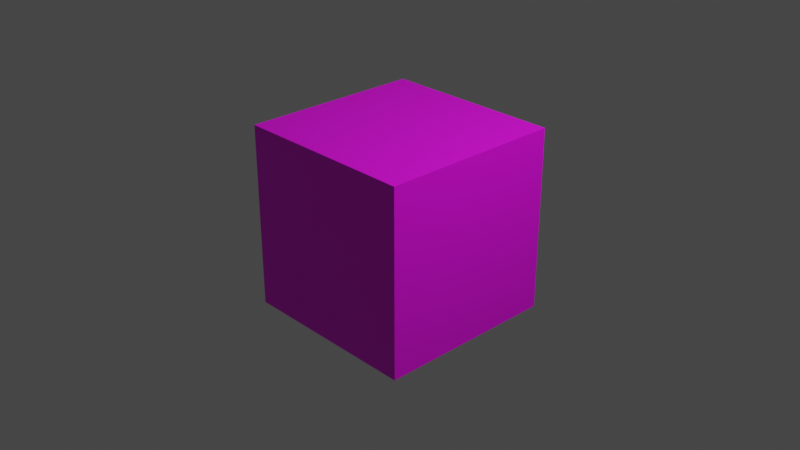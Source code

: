 # Source: outer_block001.blend  (saved by Blender 2.82.7; exported with 4.5.12 LTS)
import bpy
from mathutils import Matrix  # noqa: F401  (used for matrix-valued properties, if any)

bpy.ops.wm.read_factory_settings(use_empty=True)
scene = bpy.context.scene
scene.name = 'Scene'

# ---- collections
col_collection = bpy.data.collections.new('Collection'); scene.collection.children.link(col_collection)

# ---- images (referenced by path relative to the original .blend; pixels are not part of the script)
import os
ASSET_DIR = os.environ.get("B2B_ASSET_DIR", "")  # directory of the original .blend (textures are referenced by path, not embedded)
HERE = os.path.dirname(os.path.abspath(__file__))  # packed textures are extracted next to this script under _unpacked/

def load_image(name, relpath, width, height, colorspace="sRGB"):
    """Load a texture the original file referenced (path relative to the .blend, or extracted next to this script)."""
    p = next((c for c in (os.path.join(HERE, relpath), os.path.join(ASSET_DIR, relpath)) if relpath and os.path.exists(c)), "")
    if p:
        img = bpy.data.images.load(p, check_existing=True)
        img.name = name
    else:  # same state as the original file: an image datablock whose file is absent (Cycles renders it pink)
        img = bpy.data.images.new(name, width, height)
        img.source = "FILE"
        img.filepath = "//" + (relpath or name)
    img.colorspace_settings.name = colorspace
    return img
img_image = load_image('Image', 'UV/OuterBlock001.png', 1024, 1024, 'sRGB')

# ---- materials (node trees are filled in below, after node groups)
mat_outerblock001material = bpy.data.materials.new('OuterBlock001Material')
mat_outerblock001material.use_transparent_shadow = False

# ---- material node trees
mat_outerblock001material.use_nodes = True; mat_outerblock001material.node_tree.nodes.clear()
_N = mat_outerblock001material.node_tree.nodes; _L = mat_outerblock001material.node_tree.links
n0 = _N.new('ShaderNodeOutputMaterial'); n0.name = 'Material Output'; n0.location = (300, 300)
n1 = _N.new('ShaderNodeBsdfPrincipled'); n1.name = 'Principled BSDF'; n1.location = (10, 300)
n1.distribution = 'GGX'
n1.subsurface_method = 'BURLEY'
n1.inputs[3].default_value = 1.45
n1.inputs[27].default_value = (0.0, 0.0, 0.0, 1.0)
n1.inputs[28].default_value = 1.0
n2 = _N.new('ShaderNodeTexImage'); n2.name = 'Image Texture'; n2.location = (-280, 280)
n2.image = img_image
_L.new(n1.outputs[0], n0.inputs[0])
_L.new(n2.outputs[0], n1.inputs[0])
n0.is_active_output = True

# ---- world
world_world = bpy.data.worlds.new('World'); scene.world = world_world
world_world.use_nodes = True; world_world.node_tree.nodes.clear()
_N = world_world.node_tree.nodes; _L = world_world.node_tree.links
n0 = _N.new('ShaderNodeOutputWorld'); n0.name = 'World Output'; n0.location = (300, 300)
n1 = _N.new('ShaderNodeBackground'); n1.name = 'Background'; n1.location = (10, 300)
n1.inputs[0].default_value = (0.05088, 0.05088, 0.05088, 1.0)
_L.new(n1.outputs[0], n0.inputs[0])
n0.is_active_output = True
world_world.color = (0.05088, 0.05088, 0.05088)
world_world.use_sun_shadow = False
world_world.sun_shadow_jitter_overblur = 0.0

# ---- cameras
cam_camera = bpy.data.cameras.new('Camera')
cam_camera.clip_end = 100.0
cam_camera.ortho_scale = 7.314

# ---- lights
light_light = bpy.data.lights.new('Light', 'POINT')
light_light.transmission_factor = 0.0
light_light.energy = 1000.0
light_light.shadow_soft_size = 0.1
light_light.shadow_maximum_resolution = 0.006
light_light.use_absolute_resolution = True

# ---- meshes
me_outerblock001 = bpy.data.meshes.new('OuterBlock001')
me_outerblock001.from_pydata([(1.0, 1.0, 1.0), (1.0, 1.0, -1.0), (1.0, -1.0, 1.0), (1.0, -1.0, -1.0), (-1.0, 1.0, 1.0), (-1.0, 1.0, -1.0), (-1.0, -1.0, 1.0), (-1.0, -1.0, -1.0)], [], [(0, 4, 6, 2), (3, 2, 6, 7), (7, 6, 4, 5), (5, 1, 3, 7), (1, 0, 2, 3), (5, 4, 0, 1)])
_uv = me_outerblock001.uv_layers.new(name='UVMap')
_uv.uv.foreach_set('vector', [0.3335, 0.3335, 0.6665, 0.3335, 0.6665, 0.6665, 0.3335, 0.6665, 0.9998, 0.3331, 0.6669, 0.3331, 0.6669, 0.0001998, 0.9998, 0.0001998, 0.3331, 0.3335, 0.3331, 0.6665, 0.0001998, 0.6665, 0.0001998, 0.3335, 0.3335, 0.0001998, 0.6665, 0.0001998, 0.6665, 0.3331, 0.3335, 0.3331, 0.3331, 0.9998, 0.0001998, 0.9998, 0.0001998, 0.6669, 0.3331, 0.6669, 0.3331, 0.0001998, 0.3331, 0.3331, 0.0001998, 0.3331, 0.0001998, 0.0001998])
me_outerblock001.materials.append(mat_outerblock001material)
me_outerblock001.use_remesh_preserve_volume = False
me_outerblock001.use_remesh_preserve_attributes = False
me_outerblock001.use_mirror_vertex_groups = False
me_outerblock001.update()

# ---- objects
ob_outerblock001 = bpy.data.objects.new('OuterBlock001', me_outerblock001)
ob_light = bpy.data.objects.new('Light', light_light)
ob_camera = bpy.data.objects.new('Camera', cam_camera)

# ---- transforms, parenting, visibility, modifiers, constraints
ob_outerblock001.location = (0.0, 0.0, 0.0)
ob_outerblock001.lock_rotations_4d = False
ob_outerblock001.empty_display_type = 'ARROWS'
ob_outerblock001.lineart.crease_threshold = 0.0
ob_light.location = (4.076, 1.005, 5.904)
ob_light.rotation_euler = (0.6503, 0.05522, 1.866)
ob_light.lock_rotations_4d = False
ob_light.empty_display_type = 'ARROWS'
ob_light.color = (0.0, 0.0, 0.0, 0.0)
ob_light.lineart.crease_threshold = 0.0
ob_camera.location = (7.359, -6.926, 4.958)
ob_camera.rotation_euler = (1.109, 0.0, 0.8149)
ob_camera.lock_rotations_4d = False
ob_camera.empty_display_type = 'ARROWS'
ob_camera.color = (0.0, 0.0, 0.0, 0.0)
ob_camera.display_type = 'WIRE'
ob_camera.lineart.crease_threshold = 0.0

# ---- collection membership
scene.collection.objects.link(ob_outerblock001)
col_collection.objects.link(ob_light)
col_collection.objects.link(ob_camera)

# ---- scene / render settings (as saved in the file)
scene.camera = ob_camera
scene.frame_start = 1; scene.frame_end = 250; scene.frame_set(1)
scene.render.engine = 'BLENDER_EEVEE_NEXT'
scene.cycles.use_denoising = False
scene.cycles.samples = 128
scene.cycles.sampling_pattern = 'TABULATED_SOBOL'
scene.cycles.use_adaptive_sampling = False
scene.cycles.use_light_tree = False
scene.view_settings.view_transform = 'Filmic'
bpy.context.view_layer.update()
